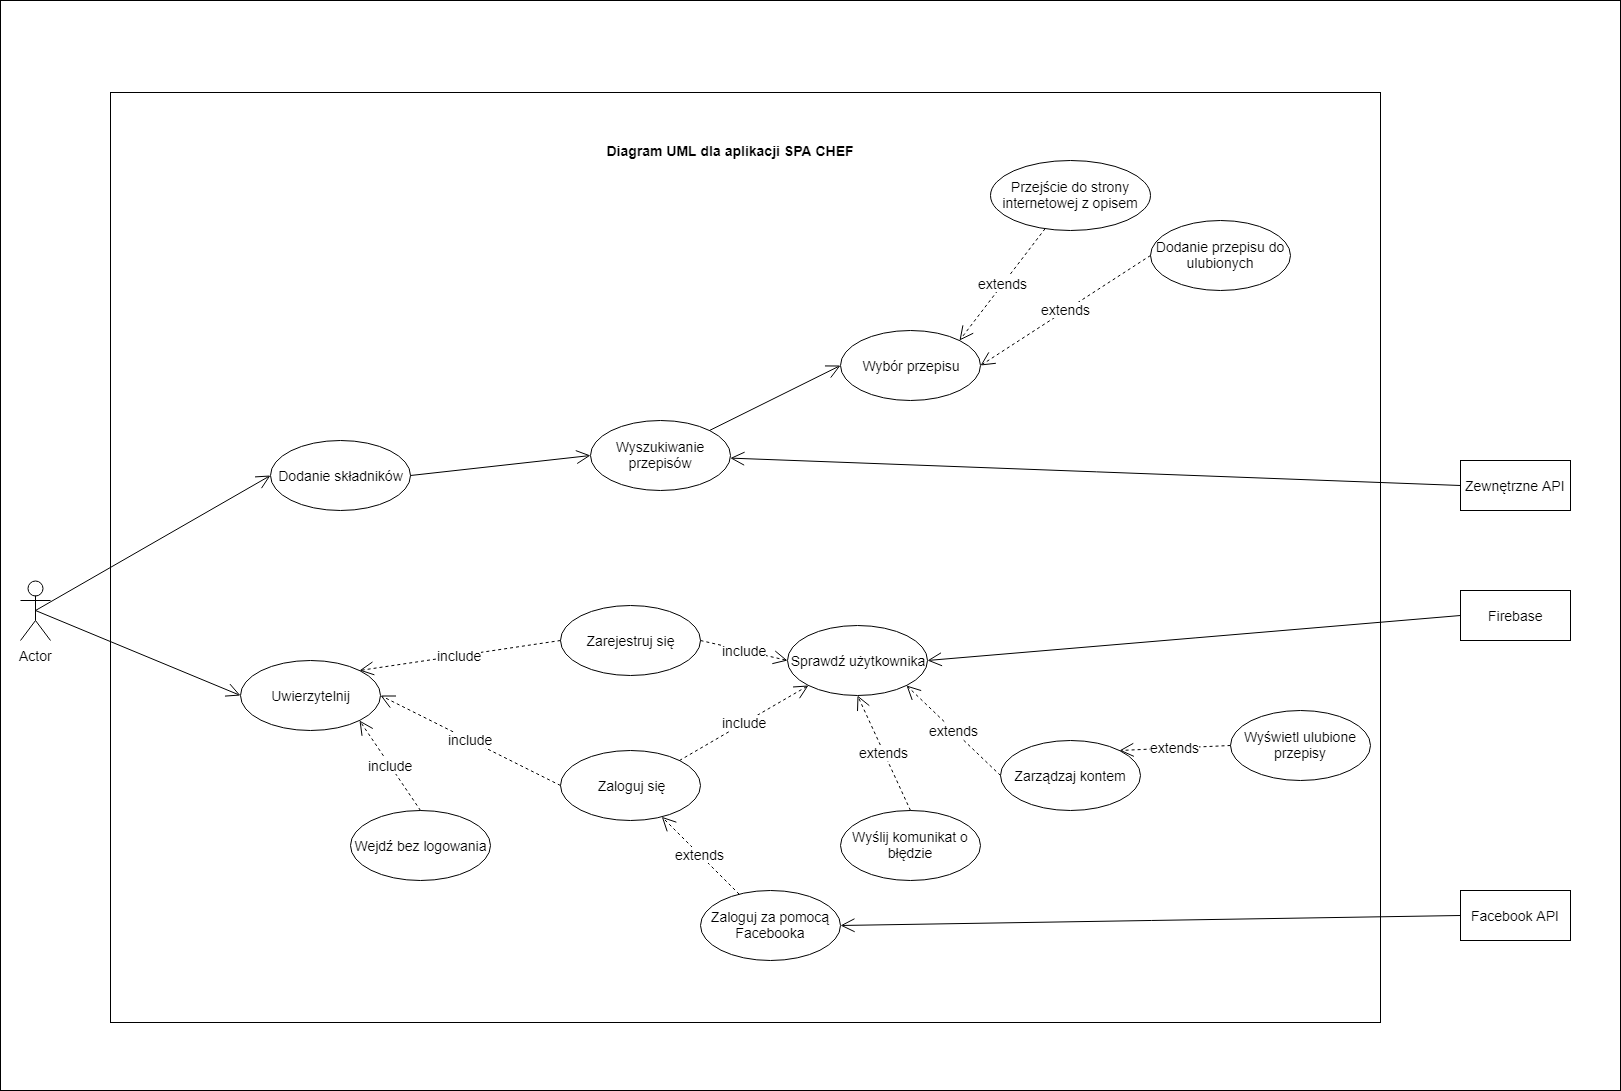

The diagram above was exported from draw.io. Its source (the exported page's mxGraphModel, read from the mxfile embedded in the PNG):
<mxGraphModel dx="1010" dy="1719" grid="1" gridSize="10" guides="1" tooltips="1" connect="1" arrows="1" fold="1" page="1" pageScale="1" pageWidth="827" pageHeight="1169" background="#ffffff" math="0" shadow="0">
  <root>
    <mxCell id="0" />
    <mxCell id="1" parent="0" />
    <mxCell id="NKui-3W46aH5ANaSL5nh-19" value="" style="html=1;shadow=0;glass=0;fontSize=14;" parent="1" vertex="1">
      <mxGeometry x="40" y="-210" width="1620" height="1090" as="geometry" />
    </mxCell>
    <mxCell id="NKui-3W46aH5ANaSL5nh-20" value="" style="html=1;shadow=0;glass=0;fontSize=14;" parent="1" vertex="1">
      <mxGeometry x="150" y="-118" width="1270" height="930" as="geometry" />
    </mxCell>
    <mxCell id="NKui-3W46aH5ANaSL5nh-1" value="Wybór przepisu" style="ellipse;whiteSpace=wrap;html=1;fontSize=14;" parent="1" vertex="1">
      <mxGeometry x="880" y="120" width="140" height="70" as="geometry" />
    </mxCell>
    <mxCell id="NKui-3W46aH5ANaSL5nh-2" value="Dodanie składników&lt;br style=&quot;font-size: 14px;&quot;&gt;" style="ellipse;whiteSpace=wrap;html=1;fontSize=14;" parent="1" vertex="1">
      <mxGeometry x="310" y="230" width="140" height="70" as="geometry" />
    </mxCell>
    <mxCell id="NKui-3W46aH5ANaSL5nh-3" value="Wejdź bez logowania" style="ellipse;whiteSpace=wrap;html=1;fontSize=14;" parent="1" vertex="1">
      <mxGeometry x="390" y="600" width="140" height="70" as="geometry" />
    </mxCell>
    <mxCell id="NKui-3W46aH5ANaSL5nh-5" value="Zaloguj za pomocą Facebooka" style="ellipse;whiteSpace=wrap;html=1;fontSize=14;" parent="1" vertex="1">
      <mxGeometry x="740" y="680" width="140" height="70" as="geometry" />
    </mxCell>
    <mxCell id="NKui-3W46aH5ANaSL5nh-7" value="Zaloguj się" style="ellipse;whiteSpace=wrap;html=1;fontSize=14;" parent="1" vertex="1">
      <mxGeometry x="600" y="540" width="140" height="70" as="geometry" />
    </mxCell>
    <mxCell id="NKui-3W46aH5ANaSL5nh-8" value="Dodanie przepisu do ulubionych" style="ellipse;whiteSpace=wrap;html=1;fontSize=14;" parent="1" vertex="1">
      <mxGeometry x="1190" y="10" width="140" height="70" as="geometry" />
    </mxCell>
    <mxCell id="NKui-3W46aH5ANaSL5nh-11" value="Uwierzytelnij&lt;br style=&quot;font-size: 14px;&quot;&gt;" style="ellipse;whiteSpace=wrap;html=1;fontSize=14;" parent="1" vertex="1">
      <mxGeometry x="280" y="450" width="140" height="70" as="geometry" />
    </mxCell>
    <mxCell id="NKui-3W46aH5ANaSL5nh-12" value="Zarejestruj się" style="ellipse;whiteSpace=wrap;html=1;fontSize=14;" parent="1" vertex="1">
      <mxGeometry x="600" y="395" width="140" height="70" as="geometry" />
    </mxCell>
    <mxCell id="NKui-3W46aH5ANaSL5nh-13" value="Wyszukiwanie przepisów" style="ellipse;whiteSpace=wrap;html=1;fontSize=14;" parent="1" vertex="1">
      <mxGeometry x="630" y="210" width="140" height="70" as="geometry" />
    </mxCell>
    <mxCell id="NKui-3W46aH5ANaSL5nh-16" value="Przejście do strony internetowej z opisem&lt;br style=&quot;font-size: 14px;&quot;&gt;" style="ellipse;whiteSpace=wrap;html=1;fontSize=14;" parent="1" vertex="1">
      <mxGeometry x="1030" y="-50" width="160" height="70" as="geometry" />
    </mxCell>
    <mxCell id="NKui-3W46aH5ANaSL5nh-17" value="Wyślij komunikat o błędzie&lt;br style=&quot;font-size: 14px;&quot;&gt;" style="ellipse;whiteSpace=wrap;html=1;fontSize=14;" parent="1" vertex="1">
      <mxGeometry x="880" y="600" width="140" height="70" as="geometry" />
    </mxCell>
    <mxCell id="NKui-3W46aH5ANaSL5nh-18" value="Actor" style="shape=umlActor;verticalLabelPosition=bottom;labelBackgroundColor=#ffffff;verticalAlign=top;html=1;fontSize=14;" parent="1" vertex="1">
      <mxGeometry x="60" y="370" width="30" height="60" as="geometry" />
    </mxCell>
    <mxCell id="NKui-3W46aH5ANaSL5nh-22" value="Zarządzaj kontem&lt;br style=&quot;font-size: 14px;&quot;&gt;" style="ellipse;whiteSpace=wrap;html=1;fontSize=14;" parent="1" vertex="1">
      <mxGeometry x="1040" y="530" width="140" height="70" as="geometry" />
    </mxCell>
    <mxCell id="NKui-3W46aH5ANaSL5nh-23" value="Wyświetl ulubione przepisy" style="ellipse;whiteSpace=wrap;html=1;fontSize=14;" parent="1" vertex="1">
      <mxGeometry x="1270" y="500" width="140" height="70" as="geometry" />
    </mxCell>
    <mxCell id="NKui-3W46aH5ANaSL5nh-33" value="Sprawdź użytkownika&lt;br style=&quot;font-size: 14px;&quot;&gt;" style="ellipse;whiteSpace=wrap;html=1;fontSize=14;" parent="1" vertex="1">
      <mxGeometry x="827" y="415" width="140" height="70" as="geometry" />
    </mxCell>
    <mxCell id="NKui-3W46aH5ANaSL5nh-34" value="include" style="endArrow=open;endSize=12;dashed=1;html=1;entryX=1;entryY=0;entryDx=0;entryDy=0;exitX=0;exitY=0.5;exitDx=0;exitDy=0;fontSize=14;" parent="1" source="NKui-3W46aH5ANaSL5nh-12" target="NKui-3W46aH5ANaSL5nh-11" edge="1">
      <mxGeometry width="160" relative="1" as="geometry">
        <mxPoint x="320" y="619.5" as="sourcePoint" />
        <mxPoint x="480" y="619.5" as="targetPoint" />
      </mxGeometry>
    </mxCell>
    <mxCell id="NKui-3W46aH5ANaSL5nh-35" value="include" style="endArrow=open;endSize=12;dashed=1;html=1;exitX=0;exitY=0.5;exitDx=0;exitDy=0;entryX=1;entryY=0.5;entryDx=0;entryDy=0;fontSize=14;" parent="1" source="NKui-3W46aH5ANaSL5nh-7" target="NKui-3W46aH5ANaSL5nh-11" edge="1">
      <mxGeometry width="160" relative="1" as="geometry">
        <mxPoint x="340" y="689.5" as="sourcePoint" />
        <mxPoint x="420" y="470" as="targetPoint" />
      </mxGeometry>
    </mxCell>
    <mxCell id="NKui-3W46aH5ANaSL5nh-36" value="extends" style="endArrow=open;endSize=12;dashed=1;html=1;exitX=0.5;exitY=0;exitDx=0;exitDy=0;entryX=0.5;entryY=1;entryDx=0;entryDy=0;fontSize=14;" parent="1" source="NKui-3W46aH5ANaSL5nh-17" target="NKui-3W46aH5ANaSL5nh-33" edge="1">
      <mxGeometry width="160" relative="1" as="geometry">
        <mxPoint x="1024.857142857143" y="520" as="sourcePoint" />
        <mxPoint x="934.8571428571429" y="430" as="targetPoint" />
      </mxGeometry>
    </mxCell>
    <mxCell id="NKui-3W46aH5ANaSL5nh-37" value="extends" style="endArrow=open;endSize=12;dashed=1;html=1;exitX=0;exitY=0.5;exitDx=0;exitDy=0;entryX=1;entryY=1;entryDx=0;entryDy=0;fontSize=14;" parent="1" source="NKui-3W46aH5ANaSL5nh-22" target="NKui-3W46aH5ANaSL5nh-33" edge="1">
      <mxGeometry width="160" relative="1" as="geometry">
        <mxPoint x="1139.8571428571431" y="583.7857142857147" as="sourcePoint" />
        <mxPoint x="1049.8571428571431" y="513.7857142857147" as="targetPoint" />
      </mxGeometry>
    </mxCell>
    <mxCell id="NKui-3W46aH5ANaSL5nh-38" value="extends" style="endArrow=open;endSize=12;dashed=1;html=1;exitX=0;exitY=0.5;exitDx=0;exitDy=0;entryX=1;entryY=0;entryDx=0;entryDy=0;fontSize=14;" parent="1" source="NKui-3W46aH5ANaSL5nh-23" target="NKui-3W46aH5ANaSL5nh-22" edge="1">
      <mxGeometry width="160" relative="1" as="geometry">
        <mxPoint x="1213.071428571429" y="520.2142857142858" as="sourcePoint" />
        <mxPoint x="1097.3571428571431" y="504.5" as="targetPoint" />
      </mxGeometry>
    </mxCell>
    <mxCell id="NKui-3W46aH5ANaSL5nh-40" value="extends" style="endArrow=open;endSize=12;dashed=1;html=1;fontSize=14;" parent="1" source="NKui-3W46aH5ANaSL5nh-5" target="NKui-3W46aH5ANaSL5nh-7" edge="1">
      <mxGeometry width="160" relative="1" as="geometry">
        <mxPoint x="852.8571428571431" y="684.2857142857147" as="sourcePoint" />
        <mxPoint x="770" y="535.7142857142858" as="targetPoint" />
      </mxGeometry>
    </mxCell>
    <mxCell id="NKui-3W46aH5ANaSL5nh-41" value="include" style="endArrow=open;endSize=12;dashed=1;html=1;exitX=1;exitY=0;exitDx=0;exitDy=0;entryX=0;entryY=1;entryDx=0;entryDy=0;fontSize=14;" parent="1" source="NKui-3W46aH5ANaSL5nh-7" target="NKui-3W46aH5ANaSL5nh-33" edge="1">
      <mxGeometry width="160" relative="1" as="geometry">
        <mxPoint x="916.8571428571429" y="600" as="sourcePoint" />
        <mxPoint x="736.8571428571429" y="510" as="targetPoint" />
      </mxGeometry>
    </mxCell>
    <mxCell id="NKui-3W46aH5ANaSL5nh-42" value="include" style="endArrow=open;endSize=12;dashed=1;html=1;exitX=1;exitY=0.5;exitDx=0;exitDy=0;entryX=0;entryY=0.5;entryDx=0;entryDy=0;fontSize=14;" parent="1" source="NKui-3W46aH5ANaSL5nh-12" target="NKui-3W46aH5ANaSL5nh-33" edge="1">
      <mxGeometry width="160" relative="1" as="geometry">
        <mxPoint x="762.8571428571431" y="407.7142857142858" as="sourcePoint" />
        <mxPoint x="890" y="332" as="targetPoint" />
      </mxGeometry>
    </mxCell>
    <mxCell id="NKui-3W46aH5ANaSL5nh-45" value="" style="endArrow=open;endFill=1;endSize=12;html=1;exitX=1;exitY=0.5;exitDx=0;exitDy=0;entryX=0;entryY=0.5;entryDx=0;entryDy=0;fontSize=14;" parent="1" source="NKui-3W46aH5ANaSL5nh-2" target="NKui-3W46aH5ANaSL5nh-13" edge="1">
      <mxGeometry width="160" relative="1" as="geometry">
        <mxPoint x="680" y="100" as="sourcePoint" />
        <mxPoint x="840" y="100" as="targetPoint" />
      </mxGeometry>
    </mxCell>
    <mxCell id="NKui-3W46aH5ANaSL5nh-46" value="extends" style="endArrow=open;endSize=12;dashed=1;html=1;entryX=1;entryY=0;entryDx=0;entryDy=0;fontSize=14;" parent="1" source="NKui-3W46aH5ANaSL5nh-16" target="NKui-3W46aH5ANaSL5nh-1" edge="1">
      <mxGeometry width="160" relative="1" as="geometry">
        <mxPoint x="1331.3571428571431" y="150" as="sourcePoint" />
        <mxPoint x="1228.5" y="45.71428571428578" as="targetPoint" />
      </mxGeometry>
    </mxCell>
    <mxCell id="NKui-3W46aH5ANaSL5nh-47" value="extends" style="endArrow=open;endSize=12;dashed=1;html=1;exitX=0;exitY=0.5;exitDx=0;exitDy=0;entryX=1;entryY=0.5;entryDx=0;entryDy=0;fontSize=14;" parent="1" source="NKui-3W46aH5ANaSL5nh-8" target="NKui-3W46aH5ANaSL5nh-1" edge="1">
      <mxGeometry width="160" relative="1" as="geometry">
        <mxPoint x="1331.2857142857147" y="139.92857142857156" as="sourcePoint" />
        <mxPoint x="1209.8571428571431" y="204.21428571428578" as="targetPoint" />
      </mxGeometry>
    </mxCell>
    <mxCell id="NKui-3W46aH5ANaSL5nh-48" value="" style="endArrow=open;endFill=1;endSize=12;html=1;entryX=0;entryY=0.5;entryDx=0;entryDy=0;exitX=1;exitY=0;exitDx=0;exitDy=0;fontSize=14;" parent="1" source="NKui-3W46aH5ANaSL5nh-13" target="NKui-3W46aH5ANaSL5nh-1" edge="1">
      <mxGeometry width="160" relative="1" as="geometry">
        <mxPoint x="840" y="54.785714285714334" as="sourcePoint" />
        <mxPoint x="1000" y="54.785714285714334" as="targetPoint" />
      </mxGeometry>
    </mxCell>
    <mxCell id="NKui-3W46aH5ANaSL5nh-51" value="include" style="endArrow=open;endSize=12;dashed=1;html=1;exitX=0.5;exitY=0;exitDx=0;exitDy=0;entryX=1;entryY=1;entryDx=0;entryDy=0;fontSize=14;" parent="1" source="NKui-3W46aH5ANaSL5nh-3" target="NKui-3W46aH5ANaSL5nh-11" edge="1">
      <mxGeometry width="160" relative="1" as="geometry">
        <mxPoint x="429.8571428571429" y="628.5" as="sourcePoint" />
        <mxPoint x="249.8571428571429" y="538.5" as="targetPoint" />
      </mxGeometry>
    </mxCell>
    <mxCell id="NKui-3W46aH5ANaSL5nh-52" value="" style="endArrow=open;endFill=1;endSize=12;html=1;exitX=0.5;exitY=0.5;exitDx=0;exitDy=0;exitPerimeter=0;entryX=0;entryY=0.5;entryDx=0;entryDy=0;fontSize=14;" parent="1" source="NKui-3W46aH5ANaSL5nh-18" target="NKui-3W46aH5ANaSL5nh-2" edge="1">
      <mxGeometry width="160" relative="1" as="geometry">
        <mxPoint x="180" y="635" as="sourcePoint" />
        <mxPoint x="340" y="635" as="targetPoint" />
      </mxGeometry>
    </mxCell>
    <mxCell id="NKui-3W46aH5ANaSL5nh-53" value="" style="endArrow=open;endFill=1;endSize=12;html=1;exitX=0.5;exitY=0.5;exitDx=0;exitDy=0;exitPerimeter=0;entryX=0;entryY=0.5;entryDx=0;entryDy=0;fontSize=14;" parent="1" source="NKui-3W46aH5ANaSL5nh-18" target="NKui-3W46aH5ANaSL5nh-11" edge="1">
      <mxGeometry width="160" relative="1" as="geometry">
        <mxPoint x="110" y="573.5" as="sourcePoint" />
        <mxPoint x="270" y="573.5" as="targetPoint" />
      </mxGeometry>
    </mxCell>
    <mxCell id="NKui-3W46aH5ANaSL5nh-54" value="Facebook API" style="html=1;shadow=0;glass=0;fontSize=14;" parent="1" vertex="1">
      <mxGeometry x="1500" y="680" width="110" height="50" as="geometry" />
    </mxCell>
    <mxCell id="NKui-3W46aH5ANaSL5nh-55" value="" style="endArrow=open;endFill=1;endSize=12;html=1;exitX=0;exitY=0.5;exitDx=0;exitDy=0;entryX=1;entryY=0.5;entryDx=0;entryDy=0;fontSize=14;" parent="1" source="NKui-3W46aH5ANaSL5nh-54" target="NKui-3W46aH5ANaSL5nh-5" edge="1">
      <mxGeometry width="160" relative="1" as="geometry">
        <mxPoint x="640" y="1040" as="sourcePoint" />
        <mxPoint x="800" y="1040" as="targetPoint" />
      </mxGeometry>
    </mxCell>
    <mxCell id="NKui-3W46aH5ANaSL5nh-56" value="Firebase" style="html=1;shadow=0;glass=0;fontSize=14;" parent="1" vertex="1">
      <mxGeometry x="1500" y="380" width="110" height="50" as="geometry" />
    </mxCell>
    <mxCell id="NKui-3W46aH5ANaSL5nh-57" value="" style="endArrow=open;endFill=1;endSize=12;html=1;exitX=0;exitY=0.5;exitDx=0;exitDy=0;entryX=1;entryY=0.5;entryDx=0;entryDy=0;fontSize=14;" parent="1" source="NKui-3W46aH5ANaSL5nh-56" target="NKui-3W46aH5ANaSL5nh-33" edge="1">
      <mxGeometry width="160" relative="1" as="geometry">
        <mxPoint x="1489.8571428571431" y="410" as="sourcePoint" />
        <mxPoint x="869.8571428571431" y="420" as="targetPoint" />
      </mxGeometry>
    </mxCell>
    <mxCell id="NKui-3W46aH5ANaSL5nh-58" value="Zewnętrzne API" style="html=1;shadow=0;glass=0;fontSize=14;" parent="1" vertex="1">
      <mxGeometry x="1500" y="250" width="110" height="50" as="geometry" />
    </mxCell>
    <mxCell id="NKui-3W46aH5ANaSL5nh-59" value="" style="endArrow=open;endFill=1;endSize=12;html=1;exitX=0;exitY=0.5;exitDx=0;exitDy=0;fontSize=14;" parent="1" source="NKui-3W46aH5ANaSL5nh-58" target="NKui-3W46aH5ANaSL5nh-13" edge="1">
      <mxGeometry width="160" relative="1" as="geometry">
        <mxPoint x="1442.8571428571431" y="320" as="sourcePoint" />
        <mxPoint x="890" y="340" as="targetPoint" />
      </mxGeometry>
    </mxCell>
    <mxCell id="NKui-3W46aH5ANaSL5nh-64" value="Diagram UML dla aplikacji SPA CHEF" style="text;align=center;fontStyle=1;verticalAlign=middle;spacingLeft=3;spacingRight=3;strokeColor=none;rotatable=0;points=[[0,0.5],[1,0.5]];portConstraint=eastwest;shadow=0;glass=0;fontSize=14;" parent="1" vertex="1">
      <mxGeometry x="640" y="-99" width="260" height="79" as="geometry" />
    </mxCell>
  </root>
</mxGraphModel>